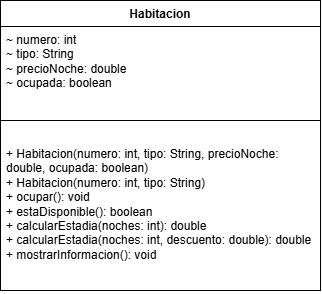

The diagram above was exported from draw.io. Its source (the exported page's mxGraphModel, read from the mxfile embedded in the PNG):
<mxGraphModel dx="1483" dy="743" grid="1" gridSize="10" guides="1" tooltips="1" connect="1" arrows="1" fold="1" page="1" pageScale="1" pageWidth="827" pageHeight="1169" math="0" shadow="0">
  <root>
    <mxCell id="0" />
    <mxCell id="1" parent="0" />
    <mxCell id="upHFgJzwiKIYwi4JCd1G-5" parent="1" style="swimlane;fontStyle=1;align=center;verticalAlign=top;childLayout=stackLayout;horizontal=1;startSize=26;horizontalStack=0;resizeParent=1;resizeParentMax=0;resizeLast=0;collapsible=1;marginBottom=0;whiteSpace=wrap;html=1;" value="Habitacion" vertex="1">
      <mxGeometry height="290" width="320" x="450" y="80" as="geometry" />
    </mxCell>
    <mxCell id="upHFgJzwiKIYwi4JCd1G-6" parent="upHFgJzwiKIYwi4JCd1G-5" style="text;strokeColor=none;fillColor=none;align=left;verticalAlign=top;spacingLeft=4;spacingRight=4;overflow=hidden;rotatable=0;points=[[0,0.5],[1,0.5]];portConstraint=eastwest;whiteSpace=wrap;html=1;" value="&lt;div&gt;~ numero: int&lt;/div&gt;&lt;div&gt;~ tipo: String&lt;/div&gt;&lt;div&gt;~ precioNoche: double&lt;/div&gt;&lt;div&gt;~ ocupada: boolean&lt;/div&gt;" vertex="1">
      <mxGeometry height="74" width="320" y="26" as="geometry" />
    </mxCell>
    <mxCell id="upHFgJzwiKIYwi4JCd1G-7" parent="upHFgJzwiKIYwi4JCd1G-5" style="line;strokeWidth=1;fillColor=none;align=left;verticalAlign=middle;spacingTop=-1;spacingLeft=3;spacingRight=3;rotatable=0;labelPosition=right;points=[];portConstraint=eastwest;strokeColor=inherit;labelPerimeter=1;" value="" vertex="1">
      <mxGeometry height="40" width="320" y="100" as="geometry" />
    </mxCell>
    <mxCell id="upHFgJzwiKIYwi4JCd1G-8" parent="upHFgJzwiKIYwi4JCd1G-5" style="text;strokeColor=none;fillColor=none;align=left;verticalAlign=top;spacingLeft=4;spacingRight=4;overflow=hidden;rotatable=0;points=[[0,0.5],[1,0.5]];portConstraint=eastwest;whiteSpace=wrap;html=1;" value="&lt;div&gt;+ Habitacion(numero: int, tipo: String, precioNoche: double, ocupada: boolean)&lt;/div&gt;&lt;div&gt;+ Habitacion(numero: int, tipo: String)&lt;/div&gt;&lt;div&gt;+ ocupar(): void&lt;/div&gt;&lt;div&gt;+ estaDisponible(): boolean&lt;/div&gt;&lt;div&gt;+ calcularEstadia(noches: int): double&lt;/div&gt;&lt;div&gt;+ calcularEstadia(noches: int, descuento: double): double&lt;/div&gt;&lt;div&gt;+ mostrarInformacion(): void&lt;/div&gt;" vertex="1">
      <mxGeometry height="150" width="320" y="140" as="geometry" />
    </mxCell>
  </root>
</mxGraphModel>